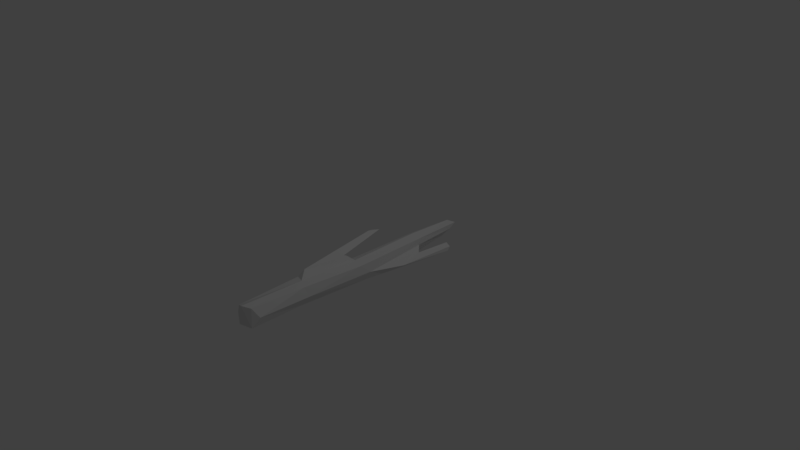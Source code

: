 # Source: driftwood_02.blend  (saved by Blender 2.79.0; exported with 4.5.12 LTS)
import bpy
from mathutils import Matrix  # noqa: F401  (used for matrix-valued properties, if any)

bpy.ops.wm.read_factory_settings(use_empty=True)
scene = bpy.context.scene
scene.name = 'Scene'

# ---- collections
col_collection_1 = bpy.data.collections.new('Collection 1'); scene.collection.children.link(col_collection_1)

# ---- world
world_world = bpy.data.worlds.new('World'); scene.world = world_world
world_world.color = (0.05088, 0.05088, 0.05088)
world_world.use_sun_shadow = False
world_world.sun_shadow_jitter_overblur = 0.0
world_world.cycles.sampling_method = 'MANUAL'

# ---- cameras
cam_camera = bpy.data.cameras.new('Camera')
cam_camera.clip_end = 100.0
cam_camera.lens = 35.0
cam_camera.sensor_width = 32.0
cam_camera.sensor_height = 18.0
cam_camera.ortho_scale = 7.314
cam_camera.dof.focus_distance = 0.0

# ---- lights
light_lamp = bpy.data.lights.new('Lamp', 'POINT')
light_lamp.transmission_factor = 0.0
light_lamp.cutoff_distance = 30.0
light_lamp.energy = 100.0
light_lamp.shadow_buffer_clip_start = 1.001
light_lamp.shadow_soft_size = 0.1
light_lamp.shadow_maximum_resolution = 0.006
light_lamp.use_absolute_resolution = True

# ---- meshes
me_cylinder = bpy.data.meshes.new('Cylinder')
me_cylinder.from_pydata([(0.1199, 0.1095, -0.6696), (0.1421, 0.09963, 0.3591), (0.2285, 0.06615, -0.69), (0.2623, 0.06636, 0.3719), (0.2354, -0.01964, -0.6684), (0.2753, -0.06575, 0.2265), (0.1895, -0.1509, -0.612), (0.2211, -0.1814, 0.2577), (0.05892, -0.1661, -0.5948), (0.05151, -0.1747, 0.3304), (-0.001783, -0.09048, -0.6251), (-0.02006, -0.07731, 0.3389), (0.01029, 0.04999, -0.6912), (-0.0005201, 0.04352, 0.3143), (0.2336, 0.09542, 1.234), (0.119, 0.1191, 1.176), (0.2624, -0.04093, 1.161), (0.1948, -0.1584, 1.238), (0.02993, -0.16, 1.273), (-0.04273, -0.05444, 1.237), (-0.007426, 0.1061, 1.133), (0.1907, 0.08981, 1.946), (0.09736, 0.1142, 2.018), (0.2575, -0.03041, 1.879), (0.2031, -0.1613, 1.968), (0.04558, -0.1476, 2.025), (-0.0348, -0.03942, 1.983), (-0.03016, 0.05267, 1.967), (0.115, 0.08365, -1.319), (0.2065, 0.06387, -1.377), (0.2043, -0.002895, -1.277), (0.1531, -0.09789, -1.173), (0.08049, -0.1105, -1.193), (0.03348, -0.03575, -1.181), (0.03023, 0.03467, -1.287), (0.07444, 0.1865, 0.4737), (-0.0183, 0.1358, 0.3993), (0.03298, 0.1964, 1.061), (-0.05016, 0.1569, 0.9235), (-0.0534, 0.2554, -0.2287), (-0.09841, 0.2331, -0.1907), (-0.07009, 0.2884, -0.05408), (-0.1126, 0.2531, -0.1614), (0.3121, -0.07448, -0.5862), (0.3572, -0.1301, -0.2769), (0.3003, -0.164, -0.5736), (0.3022, -0.1778, -0.2595), (0.3163, -0.1078, -1.105), (0.384, -0.1425, -1.1), (0.3225, -0.1706, -1.049), (0.3815, -0.197, -1.064)], [], [(1, 2, 0), (2, 5, 4), (6, 43, 45), (7, 8, 6), (8, 11, 10), (3, 16, 5), (10, 13, 12), (13, 0, 12), (4, 31, 30), (15, 27, 22), (9, 19, 11), (3, 15, 14), (7, 16, 17), (11, 20, 13), (9, 17, 18), (20, 37, 38), (22, 25, 24), (18, 26, 19), (17, 23, 24), (15, 21, 14), (19, 27, 20), (18, 24, 25), (14, 23, 16), (30, 31, 33), (12, 33, 10), (8, 31, 6), (0, 34, 12), (2, 30, 29), (10, 32, 8), (2, 28, 0), (35, 41, 37), (13, 38, 36), (1, 37, 15), (1, 36, 35), (39, 42, 41), (36, 39, 35), (36, 42, 40), (38, 41, 42), (45, 50, 46), (5, 46, 44), (4, 44, 43), (6, 46, 7), (47, 50, 49), (45, 47, 49), (44, 50, 48), (43, 48, 47), (1, 3, 2), (2, 3, 5), (6, 4, 43), (7, 9, 8), (8, 9, 11), (3, 14, 16), (10, 11, 13), (13, 1, 0), (4, 6, 31), (15, 20, 27), (9, 18, 19), (3, 1, 15), (7, 5, 16), (11, 19, 20), (9, 7, 17), (20, 15, 37), (23, 21, 24), (22, 27, 26), (26, 25, 22), (24, 21, 22), (18, 25, 26), (17, 16, 23), (15, 22, 21), (19, 26, 27), (18, 17, 24), (14, 21, 23), (34, 28, 30), (29, 30, 28), (31, 32, 33), (33, 34, 30), (12, 34, 33), (8, 32, 31), (0, 28, 34), (2, 4, 30), (10, 33, 32), (2, 29, 28), (35, 39, 41), (13, 20, 38), (1, 35, 37), (1, 13, 36), (39, 40, 42), (36, 40, 39), (36, 38, 42), (38, 37, 41), (45, 49, 50), (5, 7, 46), (4, 5, 44), (6, 45, 46), (47, 48, 50), (45, 43, 47), (44, 46, 50), (43, 44, 48)])
_k = set([(0, 1), (0, 2), (0, 12), (0, 13), (0, 28), (0, 34), (1, 2), (1, 3), (1, 13), (1, 15), (1, 35), (1, 36), (1, 37), (2, 3), (2, 4), (2, 5), (2, 28), (2, 29), (2, 30), (3, 5), (3, 14), (3, 15), (3, 16), (4, 5), (4, 6), (4, 30), (4, 31), (4, 43), (4, 44), (5, 7), (5, 16), (5, 44), (5, 46), (6, 7), (6, 8), (6, 31), (6, 43), (6, 45), (6, 46), (7, 8), (7, 9), (7, 16), (7, 17), (7, 46), (8, 9), (8, 10), (8, 11), (8, 31), (8, 32), (9, 11), (9, 17), (9, 18), (9, 19), (10, 11), (10, 12), (10, 13), (10, 32), (10, 33), (11, 13), (11, 19), (11, 20), (12, 13), (12, 33), (12, 34), (13, 20), (13, 36), (13, 38), (14, 15), (14, 16), (14, 21), (14, 23), (15, 20), (15, 21), (15, 22), (15, 27), (15, 37), (16, 17), (16, 23), (17, 18), (17, 23), (17, 24), (18, 19), (18, 24), (18, 25), (18, 26), (19, 20), (19, 26), (19, 27), (20, 27), (20, 37), (20, 38), (21, 22), (21, 23), (21, 24), (22, 24), (22, 25), (22, 26), (22, 27), (23, 24), (24, 25), (25, 26), (26, 27), (28, 29), (28, 30), (28, 34), (29, 30), (30, 31), (30, 33), (30, 34), (31, 32), (31, 33), (32, 33), (33, 34), (35, 36), (35, 37), (35, 39), (35, 41), (36, 38), (36, 39), (36, 40), (36, 42), (37, 38), (37, 41), (38, 41), (38, 42), (39, 40), (39, 41), (39, 42), (40, 42), (41, 42), (43, 44), (43, 45), (43, 47), (43, 48), (44, 46), (44, 48), (44, 50), (45, 46), (45, 47), (45, 49), (45, 50), (46, 50), (47, 48), (47, 49), (47, 50), (48, 50), (49, 50)])
me_cylinder.attributes.new('sharp_edge', 'BOOLEAN', 'EDGE').data.foreach_set('value', [ (min(e.vertices), max(e.vertices)) in _k for e in me_cylinder.edges])
_uv = me_cylinder.uv_layers.new(name='UVMap')
_uv.uv.foreach_set('vector', [0.3983, 0.4887, 0.4675, 0.7973, 0.4023, 0.7923, 0.6481, 0.7838, 0.7125, 0.5137, 0.692, 0.7776, 0.7835, 0.5253, 0.8474, 0.4985, 0.8492, 0.5253, 0.5343, 0.5223, 0.6399, 0.7721, 0.5679, 0.7786, 0.247, 0.2047, 0.1974, 0.4803, 0.209, 0.1958, 0.6462, 0.4705, 0.7058, 0.238, 0.7125, 0.5137, 0.209, 0.1958, 0.1294, 0.4726, 0.1308, 0.1759, 0.3314, 0.5032, 0.4023, 0.7923, 0.3531, 0.7997, 0.692, 0.7776, 0.7464, 0.9268, 0.6864, 0.957, 0.3692, 0.2481, 0.2862, 0.01614, 0.3442, 0.0, 0.247, 0.4777, 0.181, 0.7453, 0.1974, 0.4803, 0.4676, 0.4838, 0.3692, 0.2481, 0.4332, 0.2298, 0.7835, 0.5048, 0.7058, 0.238, 0.7805, 0.2154, 0.1974, 0.4803, 0.09046, 0.7142, 0.1294, 0.4726, 0.6276, 0.4992, 0.5325, 0.2333, 0.6237, 0.2216, 0.09046, 0.7142, 0.03836, 0.6925, 0.0661, 0.6523, 0.9314, 0.4592, 0.7835, 0.4638, 0.7871, 0.4148, 0.2349, 0.7557, 0.168, 0.9652, 0.181, 0.7453, 0.7805, 0.2154, 0.7042, 0.026, 0.7835, 0.0, 0.3692, 0.2481, 0.3991, 0.02016, 0.4332, 0.2298, 0.181, 0.7453, 0.1167, 0.9603, 0.09046, 0.7142, 0.6237, 0.2216, 0.5151, 0.0182, 0.6022, 0.0, 0.6399, 0.216, 0.7042, 0.026, 0.7058, 0.238, 0.9863, 0.4902, 0.9314, 0.4697, 0.9863, 0.4447, 0.1308, 0.1759, 0.1797, 0.03162, 0.209, 0.1958, 0.6399, 0.7721, 0.5995, 0.9442, 0.5679, 0.7786, 0.4023, 0.7923, 0.3762, 0.9753, 0.3531, 0.7997, 0.6481, 0.7838, 0.6864, 0.957, 0.6506, 0.9864, 0.209, 0.1958, 0.2183, 0.02781, 0.247, 0.2047, 0.4675, 0.7973, 0.4146, 0.9839, 0.4023, 0.7923, 0.3468, 0.4555, 0.2626, 0.6125, 0.3131, 0.2826, 0.1294, 0.4726, 0.0661, 0.6523, 0.07885, 0.4976, 0.3983, 0.4887, 0.3131, 0.2826, 0.3692, 0.2481, 0.3983, 0.4887, 0.3062, 0.4783, 0.3468, 0.4555, 0.2795, 0.6638, 0.247, 0.6446, 0.2626, 0.6125, 0.9097, 0.1861, 0.955, 0.0, 0.955, 0.2072, 0.9933, 0.188, 0.9808, 0.02027, 0.9933, 0.01245, 0.0661, 0.6523, 0.0, 0.3637, 0.02279, 0.3323, 0.5052, 0.7682, 0.4676, 0.9131, 0.4983, 0.6755, 0.7125, 0.5137, 0.7642, 0.6573, 0.7288, 0.6624, 0.7835, 0.2633, 0.8734, 0.1496, 0.8347, 0.24, 0.5679, 0.7786, 0.4983, 0.6755, 0.5343, 0.5223, 0.5071, 0.9255, 0.4676, 0.9131, 0.5009, 0.9085, 0.9097, 0.2072, 0.9604, 0.3626, 0.9241, 0.3474, 0.7288, 0.6624, 0.7562, 0.8947, 0.7269, 0.9053, 0.8347, 0.24, 0.8734, 0.3926, 0.8318, 0.3932, 0.3983, 0.4887, 0.4676, 0.4838, 0.4675, 0.7973, 0.6481, 0.7838, 0.6462, 0.4705, 0.7125, 0.5137, 0.7835, 0.5253, 0.7901, 0.4824, 0.8474, 0.4985, 0.5343, 0.5223, 0.6276, 0.4992, 0.6399, 0.7721, 0.247, 0.2047, 0.247, 0.4777, 0.1974, 0.4803, 0.6462, 0.4705, 0.6399, 0.216, 0.7058, 0.238, 0.209, 0.1958, 0.1974, 0.4803, 0.1294, 0.4726, 0.3314, 0.5032, 0.3983, 0.4887, 0.4023, 0.7923, 0.692, 0.7776, 0.7697, 0.7613, 0.7464, 0.9268, 0.3692, 0.2481, 0.3042, 0.2617, 0.2862, 0.01614, 0.247, 0.4777, 0.2349, 0.7557, 0.181, 0.7453, 0.4676, 0.4838, 0.3983, 0.4887, 0.3692, 0.2481, 0.7835, 0.5048, 0.7125, 0.5137, 0.7058, 0.238, 0.1974, 0.4803, 0.181, 0.7453, 0.09046, 0.7142, 0.6276, 0.4992, 0.5343, 0.5223, 0.5325, 0.2333, 0.3042, 0.2617, 0.3692, 0.2481, 0.3131, 0.2826, 0.8667, 0.3932, 0.9264, 0.4243, 0.7871, 0.4148, 0.9314, 0.4592, 0.893, 0.4824, 0.8411, 0.4824, 0.8411, 0.4824, 0.7835, 0.4638, 0.9314, 0.4592, 0.7871, 0.4148, 0.9264, 0.4243, 0.9314, 0.4592, 0.2349, 0.7557, 0.2227, 0.9777, 0.168, 0.9652, 0.7805, 0.2154, 0.7058, 0.238, 0.7042, 0.026, 0.3692, 0.2481, 0.3442, 0.0, 0.3991, 0.02016, 0.181, 0.7453, 0.168, 0.9652, 0.1167, 0.9603, 0.6237, 0.2216, 0.5325, 0.2333, 0.5151, 0.0182, 0.4332, 0.2298, 0.3991, 0.02016, 0.4546, 0.03935, 1.0, 0.2584, 0.9604, 0.2399, 1.0, 0.2072, 0.8982, 0.5144, 0.8492, 0.4988, 0.8982, 0.4824, 0.9314, 0.4697, 0.9424, 0.448, 0.9863, 0.4447, 0.9924, 0.4447, 0.9314, 0.4447, 0.9441, 0.3932, 0.1308, 0.1759, 0.1415, 0.0, 0.1797, 0.03162, 0.6399, 0.7721, 0.6399, 0.9493, 0.5995, 0.9442, 0.4023, 0.7923, 0.4146, 0.9839, 0.3762, 0.9753, 0.6481, 0.7838, 0.692, 0.7776, 0.6864, 0.957, 0.209, 0.1958, 0.1797, 0.03162, 0.2183, 0.02781, 0.4675, 0.7973, 0.4676, 1.0, 0.4146, 0.9839, 0.3468, 0.4555, 0.2795, 0.6638, 0.2626, 0.6125, 0.1294, 0.4726, 0.09046, 0.7142, 0.0661, 0.6523, 0.3983, 0.4887, 0.3468, 0.4555, 0.3131, 0.2826, 0.3983, 0.4887, 0.3314, 0.5032, 0.3062, 0.4783, 0.9816, 0.0, 0.9933, 0.01245, 0.9808, 0.02027, 0.9808, 0.1869, 0.955, 0.01061, 0.9808, 0.0, 0.8734, 0.1535, 0.9097, 0.0, 0.9097, 0.3216, 0.0661, 0.6523, 0.03836, 0.6925, 0.0, 0.3637, 0.5052, 0.7682, 0.5009, 0.9085, 0.4676, 0.9131, 0.7125, 0.5137, 0.7835, 0.5048, 0.7642, 0.6573, 0.7835, 0.2633, 0.8296, 0.0, 0.8734, 0.1496, 0.5679, 0.7786, 0.5052, 0.7682, 0.4983, 0.6755, 0.8918, 0.3563, 0.8734, 0.3369, 0.8918, 0.3216, 0.9097, 0.2072, 0.9604, 0.2093, 0.9604, 0.3626, 0.7288, 0.6624, 0.7642, 0.6573, 0.7562, 0.8947, 0.8347, 0.24, 0.8734, 0.1496, 0.8734, 0.3926])
me_cylinder.use_remesh_preserve_volume = False
me_cylinder.use_remesh_preserve_attributes = False
me_cylinder.use_mirror_vertex_groups = False
me_cylinder.update()

# ---- objects
ob_cylinder = bpy.data.objects.new('Cylinder', me_cylinder)
ob_lamp = bpy.data.objects.new('Lamp', light_lamp)
ob_camera = bpy.data.objects.new('Camera', cam_camera)

# ---- transforms, parenting, visibility, modifiers, constraints
ob_cylinder.location = (0.0, 0.0, 0.0)
ob_cylinder.rotation_euler = (1.571, 0.0, 0.0)
ob_cylinder.lineart.crease_threshold = 0.0
ob_lamp.location = (4.076, 1.005, 5.904)
ob_lamp.rotation_euler = (0.6503, 0.05522, 1.866)
ob_lamp.lock_rotations_4d = False
ob_lamp.empty_display_type = 'ARROWS'
ob_lamp.color = (0.0, 0.0, 0.0, 0.0)
ob_lamp.lineart.crease_threshold = 0.0
ob_camera.location = (7.481, -6.508, 5.344)
ob_camera.rotation_euler = (1.109, 0.0, 0.8149)
ob_camera.lock_rotations_4d = False
ob_camera.empty_display_type = 'ARROWS'
ob_camera.color = (0.0, 0.0, 0.0, 0.0)
ob_camera.display_type = 'WIRE'
ob_camera.lineart.crease_threshold = 0.0

# ---- collection membership
col_collection_1.objects.link(ob_cylinder)
col_collection_1.objects.link(ob_lamp)
col_collection_1.objects.link(ob_camera)

# ---- scene / render settings (as saved in the file)
scene.camera = ob_camera
scene.frame_start = 1; scene.frame_end = 250; scene.frame_set(1)
scene.render.engine = 'CYCLES'
scene.render.resolution_percentage = 50
scene.render.dither_intensity = 0.0
scene.cycles.use_denoising = False
scene.cycles.samples = 128
scene.cycles.sampling_pattern = 'TABULATED_SOBOL'
scene.cycles.use_adaptive_sampling = False
scene.cycles.use_light_tree = False
scene.cycles.blur_glossy = 0.0
scene.cycles.sample_clamp_indirect = 0.0
scene.view_settings.view_transform = 'Standard'
bpy.context.view_layer.update()
